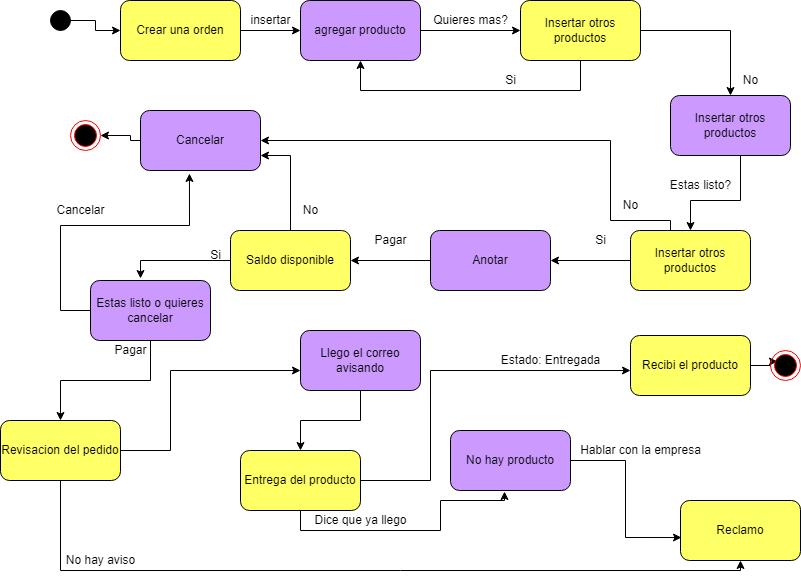

The diagram above was exported from draw.io. Its source (the exported page's mxGraphModel, read from the mxfile embedded in the PNG):
<mxGraphModel dx="868" dy="450" grid="1" gridSize="10" guides="1" tooltips="1" connect="1" arrows="1" fold="1" page="1" pageScale="1" pageWidth="827" pageHeight="1169" math="0" shadow="0">
  <root>
    <mxCell id="0" />
    <mxCell id="1" parent="0" />
    <mxCell id="QdYnepgYocGq72dZ00of-3" style="edgeStyle=orthogonalEdgeStyle;rounded=0;orthogonalLoop=1;jettySize=auto;html=1;" edge="1" parent="1" source="QdYnepgYocGq72dZ00of-1" target="QdYnepgYocGq72dZ00of-2">
      <mxGeometry relative="1" as="geometry" />
    </mxCell>
    <mxCell id="QdYnepgYocGq72dZ00of-1" value="" style="ellipse;whiteSpace=wrap;html=1;aspect=fixed;fillColor=#000000;" vertex="1" parent="1">
      <mxGeometry x="60" y="50" width="20" height="20" as="geometry" />
    </mxCell>
    <mxCell id="QdYnepgYocGq72dZ00of-6" style="edgeStyle=orthogonalEdgeStyle;rounded=0;orthogonalLoop=1;jettySize=auto;html=1;entryX=0;entryY=0.5;entryDx=0;entryDy=0;" edge="1" parent="1" source="QdYnepgYocGq72dZ00of-2" target="QdYnepgYocGq72dZ00of-5">
      <mxGeometry relative="1" as="geometry" />
    </mxCell>
    <mxCell id="QdYnepgYocGq72dZ00of-2" value="Crear una orden" style="rounded=1;whiteSpace=wrap;html=1;fillColor=#FFFF66;" vertex="1" parent="1">
      <mxGeometry x="130" y="40" width="120" height="60" as="geometry" />
    </mxCell>
    <mxCell id="QdYnepgYocGq72dZ00of-10" value="" style="edgeStyle=orthogonalEdgeStyle;rounded=0;orthogonalLoop=1;jettySize=auto;html=1;" edge="1" parent="1" source="QdYnepgYocGq72dZ00of-5" target="QdYnepgYocGq72dZ00of-9">
      <mxGeometry relative="1" as="geometry" />
    </mxCell>
    <mxCell id="QdYnepgYocGq72dZ00of-5" value="agregar producto" style="rounded=1;whiteSpace=wrap;html=1;fillColor=#CC99FF;" vertex="1" parent="1">
      <mxGeometry x="310" y="40" width="120" height="60" as="geometry" />
    </mxCell>
    <mxCell id="QdYnepgYocGq72dZ00of-7" value="insertar" style="text;html=1;align=center;verticalAlign=middle;resizable=0;points=[];autosize=1;strokeColor=none;fillColor=none;" vertex="1" parent="1">
      <mxGeometry x="250" y="45" width="60" height="30" as="geometry" />
    </mxCell>
    <mxCell id="QdYnepgYocGq72dZ00of-14" style="edgeStyle=orthogonalEdgeStyle;rounded=0;orthogonalLoop=1;jettySize=auto;html=1;entryX=0.5;entryY=1;entryDx=0;entryDy=0;" edge="1" parent="1" source="QdYnepgYocGq72dZ00of-9" target="QdYnepgYocGq72dZ00of-5">
      <mxGeometry relative="1" as="geometry">
        <mxPoint x="580" y="140" as="targetPoint" />
        <Array as="points">
          <mxPoint x="590" y="130" />
          <mxPoint x="370" y="130" />
        </Array>
      </mxGeometry>
    </mxCell>
    <mxCell id="QdYnepgYocGq72dZ00of-17" value="" style="edgeStyle=orthogonalEdgeStyle;rounded=0;orthogonalLoop=1;jettySize=auto;html=1;" edge="1" parent="1" source="QdYnepgYocGq72dZ00of-9" target="QdYnepgYocGq72dZ00of-16">
      <mxGeometry relative="1" as="geometry" />
    </mxCell>
    <mxCell id="QdYnepgYocGq72dZ00of-9" value="Insertar otros productos" style="rounded=1;whiteSpace=wrap;html=1;fillColor=#FFFF66;" vertex="1" parent="1">
      <mxGeometry x="530" y="40" width="120" height="60" as="geometry" />
    </mxCell>
    <mxCell id="QdYnepgYocGq72dZ00of-13" value="Quieres mas?" style="text;html=1;align=center;verticalAlign=middle;resizable=0;points=[];autosize=1;strokeColor=none;fillColor=none;" vertex="1" parent="1">
      <mxGeometry x="430" y="45" width="100" height="30" as="geometry" />
    </mxCell>
    <mxCell id="QdYnepgYocGq72dZ00of-15" value="Si" style="text;html=1;align=center;verticalAlign=middle;resizable=0;points=[];autosize=1;strokeColor=none;fillColor=none;" vertex="1" parent="1">
      <mxGeometry x="505" y="105" width="30" height="30" as="geometry" />
    </mxCell>
    <mxCell id="QdYnepgYocGq72dZ00of-20" value="" style="edgeStyle=orthogonalEdgeStyle;rounded=0;orthogonalLoop=1;jettySize=auto;html=1;" edge="1" parent="1" source="QdYnepgYocGq72dZ00of-16" target="QdYnepgYocGq72dZ00of-19">
      <mxGeometry relative="1" as="geometry">
        <Array as="points">
          <mxPoint x="750" y="240" />
          <mxPoint x="700" y="240" />
        </Array>
      </mxGeometry>
    </mxCell>
    <mxCell id="QdYnepgYocGq72dZ00of-16" value="Insertar otros productos" style="rounded=1;whiteSpace=wrap;html=1;fillColor=#CC99FF;" vertex="1" parent="1">
      <mxGeometry x="680" y="135" width="120" height="60" as="geometry" />
    </mxCell>
    <mxCell id="QdYnepgYocGq72dZ00of-18" value="No" style="text;html=1;align=center;verticalAlign=middle;resizable=0;points=[];autosize=1;strokeColor=none;fillColor=none;" vertex="1" parent="1">
      <mxGeometry x="740" y="105" width="40" height="30" as="geometry" />
    </mxCell>
    <mxCell id="QdYnepgYocGq72dZ00of-24" value="" style="edgeStyle=orthogonalEdgeStyle;rounded=0;orthogonalLoop=1;jettySize=auto;html=1;" edge="1" parent="1" source="QdYnepgYocGq72dZ00of-19" target="QdYnepgYocGq72dZ00of-23">
      <mxGeometry relative="1" as="geometry">
        <Array as="points">
          <mxPoint x="680" y="260" />
          <mxPoint x="620" y="260" />
          <mxPoint x="620" y="180" />
        </Array>
      </mxGeometry>
    </mxCell>
    <mxCell id="QdYnepgYocGq72dZ00of-30" value="" style="edgeStyle=orthogonalEdgeStyle;rounded=0;orthogonalLoop=1;jettySize=auto;html=1;" edge="1" parent="1" source="QdYnepgYocGq72dZ00of-19" target="QdYnepgYocGq72dZ00of-29">
      <mxGeometry relative="1" as="geometry" />
    </mxCell>
    <mxCell id="QdYnepgYocGq72dZ00of-19" value="Insertar otros productos" style="rounded=1;whiteSpace=wrap;html=1;fillColor=#FFFF66;" vertex="1" parent="1">
      <mxGeometry x="640" y="270" width="120" height="60" as="geometry" />
    </mxCell>
    <mxCell id="QdYnepgYocGq72dZ00of-21" value="Estas listo?" style="text;html=1;align=center;verticalAlign=middle;resizable=0;points=[];autosize=1;strokeColor=none;fillColor=none;" vertex="1" parent="1">
      <mxGeometry x="670" y="210" width="80" height="30" as="geometry" />
    </mxCell>
    <mxCell id="QdYnepgYocGq72dZ00of-27" value="" style="edgeStyle=orthogonalEdgeStyle;rounded=0;orthogonalLoop=1;jettySize=auto;html=1;entryX=1;entryY=0.5;entryDx=0;entryDy=0;" edge="1" parent="1" source="QdYnepgYocGq72dZ00of-23" target="QdYnepgYocGq72dZ00of-28">
      <mxGeometry relative="1" as="geometry">
        <mxPoint x="410" y="175" as="targetPoint" />
        <Array as="points">
          <mxPoint x="140" y="180" />
          <mxPoint x="140" y="175" />
        </Array>
      </mxGeometry>
    </mxCell>
    <mxCell id="QdYnepgYocGq72dZ00of-23" value="Cancelar" style="rounded=1;whiteSpace=wrap;html=1;fillColor=#CC99FF;" vertex="1" parent="1">
      <mxGeometry x="150" y="150" width="120" height="60" as="geometry" />
    </mxCell>
    <mxCell id="QdYnepgYocGq72dZ00of-25" value="No" style="text;html=1;align=center;verticalAlign=middle;resizable=0;points=[];autosize=1;strokeColor=none;fillColor=none;" vertex="1" parent="1">
      <mxGeometry x="620" y="230" width="40" height="30" as="geometry" />
    </mxCell>
    <mxCell id="QdYnepgYocGq72dZ00of-28" value="" style="ellipse;html=1;shape=endState;fillColor=#000000;strokeColor=#ff0000;" vertex="1" parent="1">
      <mxGeometry x="80" y="160" width="30" height="30" as="geometry" />
    </mxCell>
    <mxCell id="QdYnepgYocGq72dZ00of-33" value="" style="edgeStyle=orthogonalEdgeStyle;rounded=0;orthogonalLoop=1;jettySize=auto;html=1;" edge="1" parent="1" source="QdYnepgYocGq72dZ00of-29" target="QdYnepgYocGq72dZ00of-32">
      <mxGeometry relative="1" as="geometry" />
    </mxCell>
    <mxCell id="QdYnepgYocGq72dZ00of-29" value="Anotar" style="rounded=1;whiteSpace=wrap;html=1;fillColor=#CC99FF;" vertex="1" parent="1">
      <mxGeometry x="440" y="270" width="120" height="60" as="geometry" />
    </mxCell>
    <mxCell id="QdYnepgYocGq72dZ00of-31" value="Si" style="text;html=1;align=center;verticalAlign=middle;resizable=0;points=[];autosize=1;strokeColor=none;fillColor=none;" vertex="1" parent="1">
      <mxGeometry x="595" y="265" width="30" height="30" as="geometry" />
    </mxCell>
    <mxCell id="QdYnepgYocGq72dZ00of-35" style="edgeStyle=orthogonalEdgeStyle;rounded=0;orthogonalLoop=1;jettySize=auto;html=1;entryX=1;entryY=0.75;entryDx=0;entryDy=0;" edge="1" parent="1" source="QdYnepgYocGq72dZ00of-32" target="QdYnepgYocGq72dZ00of-23">
      <mxGeometry relative="1" as="geometry" />
    </mxCell>
    <mxCell id="QdYnepgYocGq72dZ00of-38" value="" style="edgeStyle=orthogonalEdgeStyle;rounded=0;orthogonalLoop=1;jettySize=auto;html=1;entryX=0.417;entryY=-0.033;entryDx=0;entryDy=0;entryPerimeter=0;" edge="1" parent="1" source="QdYnepgYocGq72dZ00of-32" target="QdYnepgYocGq72dZ00of-37">
      <mxGeometry relative="1" as="geometry">
        <Array as="points">
          <mxPoint x="150" y="300" />
        </Array>
      </mxGeometry>
    </mxCell>
    <mxCell id="QdYnepgYocGq72dZ00of-32" value="Saldo disponible" style="rounded=1;whiteSpace=wrap;html=1;fillColor=#FFFF66;" vertex="1" parent="1">
      <mxGeometry x="240" y="270" width="120" height="60" as="geometry" />
    </mxCell>
    <mxCell id="QdYnepgYocGq72dZ00of-34" value="Pagar" style="text;html=1;align=center;verticalAlign=middle;resizable=0;points=[];autosize=1;strokeColor=none;fillColor=none;" vertex="1" parent="1">
      <mxGeometry x="370" y="265" width="60" height="30" as="geometry" />
    </mxCell>
    <mxCell id="QdYnepgYocGq72dZ00of-36" value="No" style="text;html=1;align=center;verticalAlign=middle;resizable=0;points=[];autosize=1;strokeColor=none;fillColor=none;" vertex="1" parent="1">
      <mxGeometry x="300" y="235" width="40" height="30" as="geometry" />
    </mxCell>
    <mxCell id="QdYnepgYocGq72dZ00of-40" style="edgeStyle=orthogonalEdgeStyle;rounded=0;orthogonalLoop=1;jettySize=auto;html=1;entryX=0.408;entryY=1.05;entryDx=0;entryDy=0;entryPerimeter=0;" edge="1" parent="1" source="QdYnepgYocGq72dZ00of-37" target="QdYnepgYocGq72dZ00of-23">
      <mxGeometry relative="1" as="geometry">
        <Array as="points">
          <mxPoint x="70" y="350" />
          <mxPoint x="70" y="265" />
          <mxPoint x="199" y="265" />
        </Array>
      </mxGeometry>
    </mxCell>
    <mxCell id="QdYnepgYocGq72dZ00of-44" value="" style="edgeStyle=orthogonalEdgeStyle;rounded=0;orthogonalLoop=1;jettySize=auto;html=1;" edge="1" parent="1" source="QdYnepgYocGq72dZ00of-37" target="QdYnepgYocGq72dZ00of-43">
      <mxGeometry relative="1" as="geometry" />
    </mxCell>
    <mxCell id="QdYnepgYocGq72dZ00of-37" value="Estas listo o quieres cancelar" style="rounded=1;whiteSpace=wrap;html=1;fillColor=#CC99FF;" vertex="1" parent="1">
      <mxGeometry x="100" y="320" width="120" height="60" as="geometry" />
    </mxCell>
    <mxCell id="QdYnepgYocGq72dZ00of-39" value="Si" style="text;html=1;align=center;verticalAlign=middle;resizable=0;points=[];autosize=1;strokeColor=none;fillColor=none;" vertex="1" parent="1">
      <mxGeometry x="210" y="280" width="30" height="30" as="geometry" />
    </mxCell>
    <mxCell id="QdYnepgYocGq72dZ00of-42" value="Cancelar" style="text;html=1;align=center;verticalAlign=middle;resizable=0;points=[];autosize=1;strokeColor=none;fillColor=none;" vertex="1" parent="1">
      <mxGeometry x="55" y="235" width="70" height="30" as="geometry" />
    </mxCell>
    <mxCell id="QdYnepgYocGq72dZ00of-48" value="" style="edgeStyle=orthogonalEdgeStyle;rounded=0;orthogonalLoop=1;jettySize=auto;html=1;" edge="1" parent="1" source="QdYnepgYocGq72dZ00of-43" target="QdYnepgYocGq72dZ00of-47">
      <mxGeometry relative="1" as="geometry">
        <Array as="points">
          <mxPoint x="180" y="490" />
          <mxPoint x="180" y="410" />
        </Array>
      </mxGeometry>
    </mxCell>
    <mxCell id="QdYnepgYocGq72dZ00of-50" value="" style="edgeStyle=orthogonalEdgeStyle;rounded=0;orthogonalLoop=1;jettySize=auto;html=1;" edge="1" parent="1" source="QdYnepgYocGq72dZ00of-43" target="QdYnepgYocGq72dZ00of-49">
      <mxGeometry relative="1" as="geometry">
        <Array as="points">
          <mxPoint x="70" y="610" />
          <mxPoint x="750" y="610" />
        </Array>
      </mxGeometry>
    </mxCell>
    <mxCell id="QdYnepgYocGq72dZ00of-43" value="Revisacion del pedido" style="rounded=1;whiteSpace=wrap;html=1;fillColor=#FFFF66;" vertex="1" parent="1">
      <mxGeometry x="10" y="460" width="120" height="60" as="geometry" />
    </mxCell>
    <mxCell id="QdYnepgYocGq72dZ00of-45" value="Pagar" style="text;html=1;align=center;verticalAlign=middle;resizable=0;points=[];autosize=1;strokeColor=none;fillColor=none;" vertex="1" parent="1">
      <mxGeometry x="110" y="375" width="60" height="30" as="geometry" />
    </mxCell>
    <mxCell id="QdYnepgYocGq72dZ00of-53" value="" style="edgeStyle=orthogonalEdgeStyle;rounded=0;orthogonalLoop=1;jettySize=auto;html=1;" edge="1" parent="1" source="QdYnepgYocGq72dZ00of-47" target="QdYnepgYocGq72dZ00of-52">
      <mxGeometry relative="1" as="geometry" />
    </mxCell>
    <mxCell id="QdYnepgYocGq72dZ00of-47" value="Llego el correo avisando" style="rounded=1;whiteSpace=wrap;html=1;fillColor=#CC99FF;" vertex="1" parent="1">
      <mxGeometry x="310" y="370" width="120" height="60" as="geometry" />
    </mxCell>
    <mxCell id="QdYnepgYocGq72dZ00of-49" value="Reclamo" style="rounded=1;whiteSpace=wrap;html=1;fillColor=#FFFF66;" vertex="1" parent="1">
      <mxGeometry x="690" y="540" width="120" height="60" as="geometry" />
    </mxCell>
    <mxCell id="QdYnepgYocGq72dZ00of-51" value="No hay aviso" style="text;html=1;align=center;verticalAlign=middle;resizable=0;points=[];autosize=1;strokeColor=none;fillColor=none;" vertex="1" parent="1">
      <mxGeometry x="65" y="585" width="90" height="30" as="geometry" />
    </mxCell>
    <mxCell id="QdYnepgYocGq72dZ00of-55" value="" style="edgeStyle=orthogonalEdgeStyle;rounded=0;orthogonalLoop=1;jettySize=auto;html=1;" edge="1" parent="1" source="QdYnepgYocGq72dZ00of-52" target="QdYnepgYocGq72dZ00of-54">
      <mxGeometry relative="1" as="geometry">
        <Array as="points">
          <mxPoint x="440" y="520" />
          <mxPoint x="440" y="410" />
        </Array>
      </mxGeometry>
    </mxCell>
    <mxCell id="QdYnepgYocGq72dZ00of-60" style="edgeStyle=orthogonalEdgeStyle;rounded=0;orthogonalLoop=1;jettySize=auto;html=1;entryX=0.45;entryY=1.017;entryDx=0;entryDy=0;entryPerimeter=0;" edge="1" parent="1" source="QdYnepgYocGq72dZ00of-52" target="QdYnepgYocGq72dZ00of-61">
      <mxGeometry relative="1" as="geometry">
        <mxPoint x="510" y="530" as="targetPoint" />
        <Array as="points">
          <mxPoint x="310" y="570" />
          <mxPoint x="450" y="570" />
          <mxPoint x="450" y="540" />
          <mxPoint x="514" y="540" />
        </Array>
      </mxGeometry>
    </mxCell>
    <mxCell id="QdYnepgYocGq72dZ00of-52" value="Entrega del producto&lt;br&gt;" style="rounded=1;whiteSpace=wrap;html=1;fillColor=#FFFF66;" vertex="1" parent="1">
      <mxGeometry x="250" y="490" width="120" height="60" as="geometry" />
    </mxCell>
    <mxCell id="QdYnepgYocGq72dZ00of-59" style="edgeStyle=orthogonalEdgeStyle;rounded=0;orthogonalLoop=1;jettySize=auto;html=1;entryX=0.233;entryY=0.367;entryDx=0;entryDy=0;entryPerimeter=0;" edge="1" parent="1" source="QdYnepgYocGq72dZ00of-54" target="QdYnepgYocGq72dZ00of-57">
      <mxGeometry relative="1" as="geometry" />
    </mxCell>
    <mxCell id="QdYnepgYocGq72dZ00of-54" value="Recibi el producto" style="rounded=1;whiteSpace=wrap;html=1;fillColor=#FFFF66;" vertex="1" parent="1">
      <mxGeometry x="640" y="375" width="120" height="60" as="geometry" />
    </mxCell>
    <mxCell id="QdYnepgYocGq72dZ00of-56" value="Estado: Entregada" style="text;html=1;align=center;verticalAlign=middle;resizable=0;points=[];autosize=1;strokeColor=none;fillColor=none;" vertex="1" parent="1">
      <mxGeometry x="500" y="385" width="120" height="30" as="geometry" />
    </mxCell>
    <mxCell id="QdYnepgYocGq72dZ00of-57" value="" style="ellipse;html=1;shape=endState;fillColor=#000000;strokeColor=#ff0000;" vertex="1" parent="1">
      <mxGeometry x="780" y="390" width="30" height="30" as="geometry" />
    </mxCell>
    <mxCell id="QdYnepgYocGq72dZ00of-63" style="edgeStyle=orthogonalEdgeStyle;rounded=0;orthogonalLoop=1;jettySize=auto;html=1;entryX=0.008;entryY=0.617;entryDx=0;entryDy=0;entryPerimeter=0;" edge="1" parent="1" source="QdYnepgYocGq72dZ00of-61" target="QdYnepgYocGq72dZ00of-49">
      <mxGeometry relative="1" as="geometry" />
    </mxCell>
    <mxCell id="QdYnepgYocGq72dZ00of-61" value="No hay producto" style="rounded=1;whiteSpace=wrap;html=1;fillColor=#CC99FF;" vertex="1" parent="1">
      <mxGeometry x="460" y="470" width="120" height="60" as="geometry" />
    </mxCell>
    <mxCell id="QdYnepgYocGq72dZ00of-62" value="Dice que ya llego" style="text;html=1;align=center;verticalAlign=middle;resizable=0;points=[];autosize=1;strokeColor=none;fillColor=none;" vertex="1" parent="1">
      <mxGeometry x="310" y="545" width="120" height="30" as="geometry" />
    </mxCell>
    <mxCell id="QdYnepgYocGq72dZ00of-64" value="Hablar con la empresa" style="text;html=1;align=center;verticalAlign=middle;resizable=0;points=[];autosize=1;strokeColor=none;fillColor=none;" vertex="1" parent="1">
      <mxGeometry x="580" y="475" width="140" height="30" as="geometry" />
    </mxCell>
  </root>
</mxGraphModel>